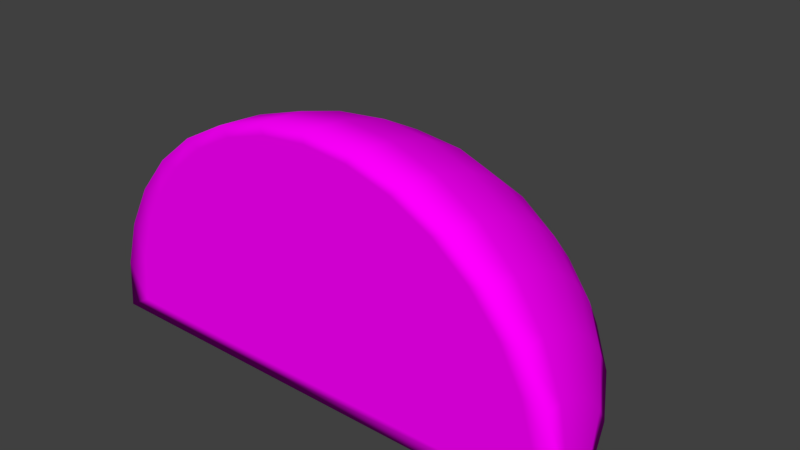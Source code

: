 # Source: Orange.blend  (saved by Blender 2.78.0; exported with 4.5.12 LTS)
import bpy
from mathutils import Matrix  # noqa: F401  (used for matrix-valued properties, if any)

bpy.ops.wm.read_factory_settings(use_empty=True)
scene = bpy.context.scene
scene.name = 'Scene'

# ---- collections
col_collection_1 = bpy.data.collections.new('Collection 1'); scene.collection.children.link(col_collection_1)

# ---- images (referenced by path relative to the original .blend; pixels are not part of the script)
import os
ASSET_DIR = os.environ.get("B2B_ASSET_DIR", "")  # directory of the original .blend (textures are referenced by path, not embedded)
HERE = os.path.dirname(os.path.abspath(__file__))  # packed textures are extracted next to this script under _unpacked/

def load_image(name, relpath, width, height, colorspace="sRGB"):
    """Load a texture the original file referenced (path relative to the .blend, or extracted next to this script)."""
    p = next((c for c in (os.path.join(HERE, relpath), os.path.join(ASSET_DIR, relpath)) if relpath and os.path.exists(c)), "")
    if p:
        img = bpy.data.images.load(p, check_existing=True)
        img.name = name
    else:  # same state as the original file: an image datablock whose file is absent (Cycles renders it pink)
        img = bpy.data.images.new(name, width, height)
        img.source = "FILE"
        img.filepath = "//" + (relpath or name)
    img.colorspace_settings.name = colorspace
    return img
img_orange = load_image('Orange', 'Orange.png', 1024, 1024, 'sRGB')

# ---- materials (node trees are filled in below, after node groups)
mat_orange = bpy.data.materials.new('Orange')
mat_orange.alpha_threshold = 0.0
mat_orange.roughness = 0.5

# ---- material node trees
mat_orange.use_nodes = True; mat_orange.node_tree.nodes.clear()
_N = mat_orange.node_tree.nodes; _L = mat_orange.node_tree.links
n0 = _N.new('ShaderNodeOutputMaterial'); n0.name = 'Material Output'; n0.location = (300, 300)
n1 = _N.new('ShaderNodeBsdfDiffuse'); n1.name = 'Diffuse BSDF'; n1.location = (10, 300)
n2 = _N.new('ShaderNodeTexImage'); n2.name = 'Image Texture'; n2.location = (-176, 296)
n2.width = 140
n2.image = img_orange
_L.new(n1.outputs[0], n0.inputs[0])
_L.new(n2.outputs[0], n1.inputs[0])
n0.is_active_output = True

# ---- world
world_world = bpy.data.worlds.new('World'); scene.world = world_world
world_world.color = (0.05088, 0.05088, 0.05088)
world_world.use_sun_shadow = False
world_world.sun_shadow_jitter_overblur = 0.0
world_world.cycles.sampling_method = 'MANUAL'

# ---- meshes
me_orange = bpy.data.meshes.new('Orange')
me_orange.from_pydata([(1.0, 2.396e-07, 2.847e-07), (-0.9808, 0.1797, 0.07597), (-0.9239, 0.3525, 0.149), (-0.8315, 0.5117, 0.2163), (-0.7071, 0.6513, 0.2753), (-0.5556, 0.7658, 0.3238), (-0.3827, 0.851, 0.3598), (-0.1951, 0.9034, 0.3819), (-1.361e-07, 0.9211, 0.3894), (0.1951, 0.9034, 0.3819), (0.3827, 0.851, 0.3598), (0.5556, 0.7658, 0.3238), (0.7071, 0.6513, 0.2753), (0.8315, 0.5117, 0.2163), (0.9239, 0.3525, 0.149), (0.9808, 0.1797, 0.07597), (-0.9808, 0.1614, 0.1096), (-0.9239, 0.3166, 0.2149), (-0.8315, 0.4597, 0.312), (-0.7071, 0.5851, 0.3971), (-0.5556, 0.688, 0.467), (-0.3827, 0.7644, 0.5189), (-0.1951, 0.8115, 0.5508), (-1.326e-07, 0.8274, 0.5616), (0.1951, 0.8115, 0.5508), (0.3827, 0.7644, 0.5189), (0.5556, 0.688, 0.467), (0.7071, 0.5851, 0.3971), (0.8315, 0.4597, 0.312), (0.9239, 0.3166, 0.2149), (0.9808, 0.1614, 0.1096), (-0.9808, 0.1369, 0.1389), (-0.9239, 0.2686, 0.2726), (-0.8315, 0.39, 0.3957), (-0.7071, 0.4964, 0.5036), (-0.5556, 0.5836, 0.5922), (-0.3827, 0.6485, 0.658), (-0.1951, 0.6885, 0.6985), (-1.269e-07, 0.7019, 0.7122), (0.1951, 0.6885, 0.6985), (0.3827, 0.6485, 0.658), (0.5556, 0.5836, 0.5922), (0.7071, 0.4964, 0.5036), (0.8315, 0.39, 0.3957), (0.9239, 0.2686, 0.2726), (0.9808, 0.1369, 0.1389), (-0.9808, 0.1072, 0.163), (-0.9239, 0.2103, 0.3197), (-0.8315, 0.3053, 0.4642), (-0.7071, 0.3886, 0.5908), (-0.5556, 0.4569, 0.6947), (-0.3827, 0.5077, 0.7719), (-0.1951, 0.539, 0.8194), (-1.192e-07, 0.5495, 0.8355), (0.1951, 0.539, 0.8194), (0.3827, 0.5077, 0.7719), (0.5556, 0.4569, 0.6947), (0.7071, 0.3886, 0.5908), (0.8315, 0.3053, 0.4642), (0.9239, 0.2103, 0.3197), (0.9808, 0.1072, 0.163), (-0.9808, 0.07335, 0.1808), (-0.9239, 0.1439, 0.3546), (-0.8315, 0.2089, 0.5148), (-0.7071, 0.2658, 0.6552), (-0.5556, 0.3126, 0.7705), (-0.3827, 0.3473, 0.8561), (-0.1951, 0.3687, 0.9088), (-1.098e-07, 0.376, 0.9266), (0.1951, 0.3687, 0.9088), (0.3827, 0.3473, 0.8561), (0.5556, 0.3126, 0.7705), (0.7071, 0.2658, 0.6552), (0.8315, 0.2089, 0.5148), (0.9239, 0.1439, 0.3546), (0.9808, 0.07335, 0.1808), (-0.9808, 0.03667, 0.1916), (-0.9239, 0.07193, 0.3759), (-0.8315, 0.1044, 0.5457), (-0.7071, 0.1329, 0.6945), (-0.5556, 0.1563, 0.8167), (-0.3827, 0.1736, 0.9074), (-0.1951, 0.1843, 0.9633), (-9.915e-08, 0.188, 0.9822), (0.1951, 0.1843, 0.9633), (0.3827, 0.1736, 0.9074), (0.5556, 0.1563, 0.8167), (0.7071, 0.1329, 0.6945), (0.8315, 0.1044, 0.5457), (0.9239, 0.07193, 0.3759), (0.9808, 0.03667, 0.1916), (-1.0, 1.161e-07, 5.856e-07), (-0.9808, -0.001419, 0.1951), (-0.9239, -0.002783, 0.3827), (-0.8315, -0.00404, 0.5556), (-0.7071, -0.005142, 0.7071), (-0.5556, -0.006047, 0.8314), (-0.3827, -0.006718, 0.9239), (-0.1951, -0.007132, 0.9808), (-8.756e-08, -0.007272, 1.0), (0.1951, -0.007132, 0.9808), (0.3827, -0.006718, 0.9239), (0.5556, -0.006046, 0.8314), (0.7071, -0.005142, 0.7071), (0.8315, -0.00404, 0.5556), (0.9239, -0.002783, 0.3827), (0.9808, -0.001418, 0.1951), (-0.8827, 0.2167, 0.09163), (-0.8315, 0.3722, 0.1574), (-0.7483, 0.5156, 0.218), (-0.6364, 0.6412, 0.2711), (-0.5, 0.7443, 0.3146), (-0.3444, 0.8209, 0.347), (-0.1756, 0.868, 0.367), (-1.244e-07, 0.884, 0.3737), (0.1756, 0.868, 0.367), (0.3444, 0.8209, 0.347), (0.5, 0.7443, 0.3146), (0.6364, 0.6412, 0.2711), (0.7483, 0.5156, 0.218), (0.8315, 0.3722, 0.1574), (0.8827, 0.2167, 0.09163), (-0.9, 0.05501, 0.02326), (0.9, 0.05501, 0.02326), (-0.9, -0.0004342, 0.05972), (-0.8827, -0.001711, 0.2353), (-0.8315, -0.002939, 0.4041), (-0.7483, -0.00407, 0.5597), (-0.6364, -0.005062, 0.6961), (-0.5, -0.005876, 0.808), (-0.3444, -0.006481, 0.8912), (-0.1756, -0.006853, 0.9424), (-7.707e-08, -0.006979, 0.9597), (0.1756, -0.006853, 0.9424), (0.3444, -0.006481, 0.8912), (0.5, -0.005876, 0.808), (0.6364, -0.005062, 0.6961), (0.7483, -0.00407, 0.5597), (0.8315, -0.002939, 0.4041), (0.8827, -0.001711, 0.2353), (0.9, -0.0004341, 0.05972)], [], [(14, 13, 28, 29), (7, 6, 21, 22), (15, 14, 29, 30), (8, 7, 22, 23), (1, 91, 16), (0, 15, 30), (9, 8, 23, 24), (2, 1, 16, 17), (10, 9, 24, 25), (3, 2, 17, 18), (11, 10, 25, 26), (4, 3, 18, 19), (12, 11, 26, 27), (5, 4, 19, 20), (13, 12, 27, 28), (6, 5, 20, 21), (18, 17, 32, 33), (26, 25, 40, 41), (19, 18, 33, 34), (27, 26, 41, 42), (20, 19, 34, 35), (28, 27, 42, 43), (21, 20, 35, 36), (29, 28, 43, 44), (22, 21, 36, 37), (30, 29, 44, 45), (23, 22, 37, 38), (16, 91, 31), (0, 30, 45), (24, 23, 38, 39), (17, 16, 31, 32), (25, 24, 39, 40), (37, 36, 51, 52), (45, 44, 59, 60), (38, 37, 52, 53), (31, 91, 46), (0, 45, 60), (39, 38, 53, 54), (32, 31, 46, 47), (40, 39, 54, 55), (33, 32, 47, 48), (41, 40, 55, 56), (34, 33, 48, 49), (42, 41, 56, 57), (35, 34, 49, 50), (43, 42, 57, 58), (36, 35, 50, 51), (44, 43, 58, 59), (56, 55, 70, 71), (49, 48, 63, 64), (57, 56, 71, 72), (50, 49, 64, 65), (58, 57, 72, 73), (51, 50, 65, 66), (59, 58, 73, 74), (52, 51, 66, 67), (60, 59, 74, 75), (53, 52, 67, 68), (46, 91, 61), (0, 60, 75), (54, 53, 68, 69), (47, 46, 61, 62), (55, 54, 69, 70), (48, 47, 62, 63), (75, 74, 89, 90), (68, 67, 82, 83), (61, 91, 76), (0, 75, 90), (69, 68, 83, 84), (62, 61, 76, 77), (70, 69, 84, 85), (63, 62, 77, 78), (71, 70, 85, 86), (64, 63, 78, 79), (72, 71, 86, 87), (65, 64, 79, 80), (73, 72, 87, 88), (66, 65, 80, 81), (74, 73, 88, 89), (67, 66, 81, 82), (87, 86, 102, 103), (80, 79, 95, 96), (88, 87, 103, 104), (81, 80, 96, 97), (89, 88, 104, 105), (82, 81, 97, 98), (90, 89, 105, 106), (83, 82, 98, 99), (76, 91, 92), (0, 90, 106), (84, 83, 99, 100), (77, 76, 92, 93), (85, 84, 100, 101), (78, 77, 93, 94), (86, 85, 101, 102), (79, 78, 94, 95), (105, 104, 137, 138), (3, 4, 110, 109), (107, 108, 109, 110, 111, 112, 113, 114, 115, 116, 117, 118, 119, 120, 121, 123, 122), (11, 12, 118, 117), (4, 5, 111, 110), (12, 13, 119, 118), (0, 91, 122, 123), (5, 6, 112, 111), (13, 14, 120, 119), (91, 1, 107, 122), (6, 7, 113, 112), (14, 15, 121, 120), (15, 0, 123, 121), (7, 8, 114, 113), (8, 9, 115, 114), (1, 2, 108, 107), (9, 10, 116, 115), (2, 3, 109, 108), (10, 11, 117, 116), (124, 140, 139, 138, 137, 136, 135, 134, 133, 132, 131, 130, 129, 128, 127, 126, 125), (0, 106, 139, 140), (98, 97, 130, 131), (106, 105, 138, 139), (99, 98, 131, 132), (92, 91, 124, 125), (91, 0, 140, 124), (100, 99, 132, 133), (93, 92, 125, 126), (101, 100, 133, 134), (94, 93, 126, 127), (102, 101, 134, 135), (95, 94, 127, 128), (103, 102, 135, 136), (96, 95, 128, 129), (104, 103, 136, 137), (97, 96, 129, 130)])
me_orange.polygons.foreach_set('use_smooth', [True] * 132)
_uv = me_orange.uv_layers.new(name='UVMap')
_uv.uv.foreach_set('vector', [0.4742, 0.7762, 0.5002, 0.7334, 0.5258, 0.7483, 0.4918, 0.7865, 0.3362, 0.8334, 0.3233, 0.8825, 0.2873, 0.8789, 0.298, 0.8296, 0.4489, 0.8211, 0.4742, 0.7762, 0.4918, 0.7865, 0.4579, 0.8263, 0.3409, 0.783, 0.3362, 0.8334, 0.298, 0.8296, 0.302, 0.7791, 0.9578, 0.8186, 0.9562, 0.8688, 0.9472, 0.8195, 0.4252, 0.8663, 0.4489, 0.8211, 0.4579, 0.8263, 0.3372, 0.7331, 0.3409, 0.783, 0.302, 0.7791, 0.2991, 0.7293, 0.9578, 0.7681, 0.9578, 0.8186, 0.9472, 0.8195, 0.937, 0.7697, 0.3254, 0.6857, 0.3372, 0.7331, 0.2991, 0.7293, 0.2894, 0.6821, 0.9562, 0.719, 0.9578, 0.7681, 0.937, 0.7697, 0.926, 0.7215, 0.5503, 0.6604, 0.5725, 0.6331, 0.6151, 0.6579, 0.5887, 0.6828, 0.9529, 0.6735, 0.9562, 0.719, 0.926, 0.7215, 0.9145, 0.6766, 0.5259, 0.6943, 0.5503, 0.6604, 0.5887, 0.6828, 0.5585, 0.7133, 0.9482, 0.6331, 0.9529, 0.6735, 0.9145, 0.6766, 0.903, 0.6367, 0.5002, 0.7334, 0.5259, 0.6943, 0.5585, 0.7133, 0.5258, 0.7483, 0.3233, 0.8825, 0.3027, 0.9282, 0.2704, 0.925, 0.2873, 0.8789, 0.926, 0.7215, 0.937, 0.7697, 0.9168, 0.775, 0.8966, 0.7292, 0.5887, 0.6828, 0.6151, 0.6579, 0.652, 0.6899, 0.6219, 0.7116, 0.9145, 0.6766, 0.926, 0.7215, 0.8966, 0.7292, 0.8771, 0.6863, 0.5585, 0.7133, 0.5887, 0.6828, 0.6219, 0.7116, 0.5868, 0.7378, 0.903, 0.6367, 0.9145, 0.6766, 0.8771, 0.6863, 0.8591, 0.6482, 0.5258, 0.7483, 0.5585, 0.7133, 0.5868, 0.7378, 0.548, 0.7676, 0.2873, 0.8789, 0.2704, 0.925, 0.2323, 0.9223, 0.245, 0.8759, 0.4918, 0.7865, 0.5258, 0.7483, 0.548, 0.7676, 0.5071, 0.7997, 0.298, 0.8296, 0.2873, 0.8789, 0.245, 0.8759, 0.2531, 0.8265, 0.4579, 0.8263, 0.4918, 0.7865, 0.5071, 0.7997, 0.4656, 0.8331, 0.302, 0.7791, 0.298, 0.8296, 0.2531, 0.8265, 0.2562, 0.7759, 0.9472, 0.8195, 0.9562, 0.8688, 0.9369, 0.8222, 0.4252, 0.8663, 0.4579, 0.8263, 0.4656, 0.8331, 0.2991, 0.7293, 0.302, 0.7791, 0.2562, 0.7759, 0.2542, 0.7261, 0.937, 0.7697, 0.9472, 0.8195, 0.9369, 0.8222, 0.9168, 0.775, 0.2894, 0.6821, 0.2991, 0.7293, 0.2542, 0.7261, 0.2471, 0.6791, 0.2531, 0.8265, 0.245, 0.8759, 0.198, 0.8737, 0.2032, 0.8241, 0.4656, 0.8331, 0.5071, 0.7997, 0.5194, 0.8155, 0.4719, 0.8411, 0.2562, 0.7759, 0.2531, 0.8265, 0.2032, 0.8241, 0.2053, 0.7735, 0.9369, 0.8222, 0.9562, 0.8688, 0.9273, 0.8266, 0.4252, 0.8663, 0.4656, 0.8331, 0.4719, 0.8411, 0.2542, 0.7261, 0.2562, 0.7759, 0.2053, 0.7735, 0.2043, 0.7238, 0.9168, 0.775, 0.9369, 0.8222, 0.9273, 0.8266, 0.898, 0.7838, 0.2471, 0.6791, 0.2542, 0.7261, 0.2043, 0.7238, 0.2001, 0.6769, 0.8966, 0.7292, 0.9168, 0.775, 0.898, 0.7838, 0.8693, 0.7418, 0.2353, 0.6366, 0.2471, 0.6791, 0.2001, 0.6769, 0.193, 0.6347, 0.8771, 0.6863, 0.8966, 0.7292, 0.8693, 0.7418, 0.8424, 0.7025, 0.5868, 0.7378, 0.6219, 0.7116, 0.6487, 0.7457, 0.6095, 0.7669, 0.8591, 0.6482, 0.8771, 0.6863, 0.8424, 0.7025, 0.8182, 0.6672, 0.548, 0.7676, 0.5868, 0.7378, 0.6095, 0.7669, 0.5659, 0.7904, 0.245, 0.8759, 0.2323, 0.9223, 0.19, 0.9204, 0.198, 0.8737, 0.5071, 0.7997, 0.548, 0.7676, 0.5659, 0.7904, 0.5194, 0.8155, 0.193, 0.6347, 0.2001, 0.6769, 0.1502, 0.6756, 0.1481, 0.6335, 0.8424, 0.7025, 0.8693, 0.7418, 0.8451, 0.759, 0.8115, 0.7243, 0.6095, 0.7669, 0.6487, 0.7457, 0.668, 0.7839, 0.626, 0.7993, 0.8182, 0.6672, 0.8424, 0.7025, 0.8115, 0.7243, 0.7819, 0.6929, 0.5659, 0.7904, 0.6095, 0.7669, 0.626, 0.7993, 0.5788, 0.8159, 0.198, 0.8737, 0.19, 0.9204, 0.1451, 0.9191, 0.1481, 0.8724, 0.5194, 0.8155, 0.5659, 0.7904, 0.5788, 0.8159, 0.5283, 0.833, 0.2032, 0.8241, 0.198, 0.8737, 0.1481, 0.8724, 0.1502, 0.8227, 0.4719, 0.8411, 0.5194, 0.8155, 0.5283, 0.833, 0.4765, 0.85, 0.2053, 0.7735, 0.2032, 0.8241, 0.1502, 0.8227, 0.1513, 0.7721, 0.9273, 0.8266, 0.9562, 0.8688, 0.9188, 0.8327, 0.4252, 0.8663, 0.4719, 0.8411, 0.4765, 0.85, 0.2043, 0.7238, 0.2053, 0.7735, 0.1513, 0.7721, 0.1513, 0.7224, 0.898, 0.7838, 0.9273, 0.8266, 0.9188, 0.8327, 0.8813, 0.7956, 0.2001, 0.6769, 0.2043, 0.7238, 0.1513, 0.7224, 0.1502, 0.6756, 0.8693, 0.7418, 0.898, 0.7838, 0.8813, 0.7956, 0.8451, 0.759, 0.4765, 0.85, 0.5283, 0.833, 0.5335, 0.8518, 0.4791, 0.8596, 0.1513, 0.7721, 0.1502, 0.8227, 0.09619, 0.8222, 0.0962, 0.7716, 0.9188, 0.8327, 0.9562, 0.8688, 0.9117, 0.84, 0.4252, 0.8663, 0.4765, 0.85, 0.4791, 0.8596, 0.1513, 0.7224, 0.1513, 0.7721, 0.0962, 0.7716, 0.09725, 0.7219, 0.8813, 0.7956, 0.9188, 0.8327, 0.9117, 0.84, 0.8673, 0.81, 0.1502, 0.6756, 0.1513, 0.7224, 0.09725, 0.7219, 0.09932, 0.6751, 0.8451, 0.759, 0.8813, 0.7956, 0.8673, 0.81, 0.8248, 0.78, 0.1481, 0.6335, 0.1502, 0.6756, 0.09932, 0.6751, 0.1023, 0.6331, 0.8115, 0.7243, 0.8451, 0.759, 0.8248, 0.78, 0.7857, 0.751, 0.626, 0.7993, 0.668, 0.7839, 0.6792, 0.8246, 0.6355, 0.8339, 0.1451, 0.9191, 0.1412, 0.9612, 0.1023, 0.9609, 0.09928, 0.9187, 0.5788, 0.8159, 0.626, 0.7993, 0.6355, 0.8339, 0.5863, 0.8431, 0.1481, 0.8724, 0.1451, 0.9191, 0.09928, 0.9187, 0.09723, 0.8719, 0.5283, 0.833, 0.5788, 0.8159, 0.5863, 0.8431, 0.5335, 0.8518, 0.1502, 0.8227, 0.1481, 0.8724, 0.09723, 0.8719, 0.09619, 0.8222, 0.6355, 0.8339, 0.6792, 0.8246, 0.6817, 0.8663, 0.6377, 0.8694, 0.09928, 0.9187, 0.1023, 0.9609, 0.06405, 0.9612, 0.05435, 0.9191, 0.5863, 0.8431, 0.6355, 0.8339, 0.6377, 0.8694, 0.588, 0.8709, 0.09723, 0.8719, 0.09928, 0.9187, 0.05435, 0.9191, 0.0473, 0.8724, 0.5335, 0.8518, 0.5863, 0.8431, 0.588, 0.8709, 0.5347, 0.8709, 0.09619, 0.8222, 0.09723, 0.8719, 0.0473, 0.8724, 0.04319, 0.8227, 0.4791, 0.8596, 0.5335, 0.8518, 0.5347, 0.8709, 0.4797, 0.8694, 0.0962, 0.7716, 0.09619, 0.8222, 0.04319, 0.8227, 0.04216, 0.7721, 0.9117, 0.84, 0.9562, 0.8688, 0.9063, 0.8485, 0.4252, 0.8663, 0.4791, 0.8596, 0.4797, 0.8694, 0.09725, 0.7219, 0.0962, 0.7716, 0.04216, 0.7721, 0.04425, 0.7224, 0.8673, 0.81, 0.9117, 0.84, 0.9063, 0.8485, 0.8567, 0.8266, 0.09932, 0.6751, 0.09725, 0.7219, 0.04425, 0.7224, 0.04939, 0.6756, 0.8248, 0.78, 0.8673, 0.81, 0.8567, 0.8266, 0.8093, 0.804, 0.1023, 0.6331, 0.09932, 0.6751, 0.04939, 0.6756, 0.05737, 0.6335, 0.7857, 0.751, 0.8248, 0.78, 0.8093, 0.804, 0.7661, 0.7816, 0.581, 0.5359, 0.5324, 0.512, 0.5312, 0.4905, 0.575, 0.512, 0.1671, 0.512, 0.1245, 0.4799, 0.1276, 0.4616, 0.1659, 0.4905, 0.2571, 0.5252, 0.2096, 0.512, 0.1659, 0.4905, 0.1276, 0.4616, 0.0961, 0.4263, 0.07273, 0.3861, 0.05834, 0.3425, 0.05348, 0.2971, 0.05834, 0.2518, 0.07273, 0.2082, 0.0961, 0.1679, 0.1276, 0.1327, 0.1659, 0.1038, 0.2096, 0.0823, 0.2571, 0.06907, 0.3064, 0.0646, 0.3064, 0.5297, 0.08952, 0.1536, 0.1245, 0.1144, 0.1276, 0.1327, 0.0961, 0.1679, 0.1245, 0.4799, 0.08952, 0.4407, 0.0961, 0.4263, 0.1276, 0.4616, 0.1245, 0.1144, 0.1671, 0.0823, 0.1659, 0.1038, 0.1276, 0.1327, 0.3232, 0.03876, 0.3232, 0.5555, 0.3064, 0.5297, 0.3064, 0.0646, 0.08952, 0.4407, 0.06355, 0.396, 0.07273, 0.3861, 0.0961, 0.4263, 0.1671, 0.0823, 0.2156, 0.05843, 0.2096, 0.0823, 0.1659, 0.1038, 0.3232, 0.5555, 0.2684, 0.5506, 0.2571, 0.5252, 0.3064, 0.5297, 0.06355, 0.396, 0.04756, 0.3476, 0.05834, 0.3425, 0.07273, 0.3861, 0.2156, 0.05843, 0.2684, 0.04372, 0.2571, 0.06907, 0.2096, 0.0823, 0.2684, 0.04372, 0.3232, 0.03876, 0.3064, 0.0646, 0.2571, 0.06907, 0.04756, 0.3476, 0.04216, 0.2971, 0.05348, 0.2971, 0.05834, 0.3425, 0.04216, 0.2971, 0.04756, 0.2467, 0.05834, 0.2518, 0.05348, 0.2971, 0.2684, 0.5506, 0.2156, 0.5359, 0.2096, 0.512, 0.2571, 0.5252, 0.04756, 0.2467, 0.06355, 0.1983, 0.07273, 0.2082, 0.05834, 0.2518, 0.2156, 0.5359, 0.1671, 0.512, 0.1659, 0.4905, 0.2096, 0.512, 0.06355, 0.1983, 0.08952, 0.1536, 0.0961, 0.1679, 0.07273, 0.2082, 0.6718, 0.0646, 0.6718, 0.5297, 0.6224, 0.5252, 0.575, 0.512, 0.5312, 0.4905, 0.4929, 0.4616, 0.4615, 0.4263, 0.4381, 0.3861, 0.4237, 0.3425, 0.4188, 0.2971, 0.4237, 0.2518, 0.4381, 0.2082, 0.4615, 0.1679, 0.4929, 0.1327, 0.5312, 0.1038, 0.575, 0.0823, 0.6224, 0.06907, 0.6886, 0.5555, 0.6337, 0.5506, 0.6224, 0.5252, 0.6718, 0.5297, 0.4129, 0.2467, 0.4289, 0.1983, 0.4381, 0.2082, 0.4237, 0.2518, 0.6337, 0.5506, 0.581, 0.5359, 0.575, 0.512, 0.6224, 0.5252, 0.4075, 0.2971, 0.4129, 0.2467, 0.4237, 0.2518, 0.4188, 0.2971, 0.6337, 0.04372, 0.6886, 0.03876, 0.6718, 0.0646, 0.6224, 0.06907, 0.6886, 0.03876, 0.6886, 0.5555, 0.6718, 0.5297, 0.6718, 0.0646, 0.4129, 0.3476, 0.4075, 0.2971, 0.4188, 0.2971, 0.4237, 0.3425, 0.581, 0.05843, 0.6337, 0.04372, 0.6224, 0.06907, 0.575, 0.0823, 0.4289, 0.396, 0.4129, 0.3476, 0.4237, 0.3425, 0.4381, 0.3861, 0.5324, 0.0823, 0.581, 0.05843, 0.575, 0.0823, 0.5312, 0.1038, 0.4549, 0.4407, 0.4289, 0.396, 0.4381, 0.3861, 0.4615, 0.4263, 0.4898, 0.1144, 0.5324, 0.0823, 0.5312, 0.1038, 0.4929, 0.1327, 0.4898, 0.4799, 0.4549, 0.4407, 0.4615, 0.4263, 0.4929, 0.4616, 0.4549, 0.1536, 0.4898, 0.1144, 0.4929, 0.1327, 0.4615, 0.1679, 0.5324, 0.512, 0.4898, 0.4799, 0.4929, 0.4616, 0.5312, 0.4905, 0.4289, 0.1983, 0.4549, 0.1536, 0.4615, 0.1679, 0.4381, 0.2082])
me_orange.materials.append(mat_orange)
me_orange.use_remesh_preserve_volume = False
me_orange.use_remesh_preserve_attributes = False
me_orange.use_mirror_vertex_groups = False
me_orange.use_paint_bone_selection = False
me_orange.use_paint_mask = True
me_orange.update()

# ---- objects
ob_orange = bpy.data.objects.new('Orange', me_orange)

# ---- transforms, parenting, visibility, modifiers, constraints
ob_orange.location = (0.0, 0.0, 0.0)
ob_orange.lineart.crease_threshold = 0.0

# ---- collection membership
col_collection_1.objects.link(ob_orange)

# ---- scene / render settings (as saved in the file)
scene.frame_start = 1; scene.frame_end = 250; scene.frame_set(1)
scene.render.engine = 'CYCLES'
scene.render.resolution_percentage = 50
scene.render.dither_intensity = 0.0
scene.cycles.use_denoising = False
scene.cycles.samples = 128
scene.cycles.sampling_pattern = 'TABULATED_SOBOL'
scene.cycles.light_sampling_threshold = 0.0
scene.cycles.use_adaptive_sampling = False
scene.cycles.use_light_tree = False
scene.cycles.blur_glossy = 0.0
scene.cycles.sample_clamp_indirect = 0.0
scene.view_settings.view_transform = 'Standard'
bpy.context.view_layer.update()

# ---- added for rendering (the .blend has no active camera and no usable light): camera, sun
cam_auto = bpy.data.cameras.new('AutoCamera')
cam_auto.lens = 50.0
cam_auto.sensor_width = 36.0
cam_auto.clip_end = 1000.0
ob_auto_camera = bpy.data.objects.new('AutoCamera', cam_auto)
scene.collection.objects.link(ob_auto_camera)
ob_auto_camera.location = (2.24007, -2.23118, 2.29204)
ob_auto_camera.rotation_euler = (1.09748, -7.21219e-08, 0.694738)
scene.camera = ob_auto_camera
light_auto_sun = bpy.data.lights.new('AutoSun', 'SUN')
light_auto_sun.energy = 3.0
light_auto_sun.angle = 0.0523599
ob_auto_sun = bpy.data.objects.new('AutoSun', light_auto_sun)
scene.collection.objects.link(ob_auto_sun)
ob_auto_sun.rotation_euler = (0.872665, 0.174533, 0.523599)
bpy.context.view_layer.update()
